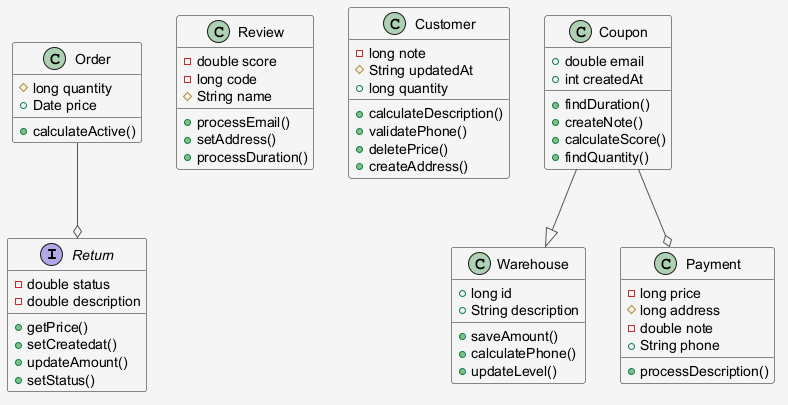

The diagram above was rendered by PlantUML. Its source (embedded in the PNG):
@startuml
skinparam shadowing false
skinparam backgroundColor #F5F5F5
skinparam ArrowColor #555555
interface Return {
  -double status
  -double description
  +getPrice()
  +setCreatedat()
  +updateAmount()
  +setStatus()
}
class Review {
  -double score
  -long code
  #String name
  +processEmail()
  +setAddress()
  +processDuration()
}
class Customer {
  -long note
  #String updatedAt
  +long quantity
  +calculateDescription()
  +validatePhone()
  +deletePrice()
  +createAddress()
}
class Warehouse {
  +long id
  +String description
  +saveAmount()
  +calculatePhone()
  +updateLevel()
}
class Payment {
  -long price
  #long address
  -double note
  +String phone
  +processDescription()
}
class Order {
  #long quantity
  +Date price
  +calculateActive()
}
class Coupon {
  +double email
  +int createdAt
  +findDuration()
  +createNote()
  +calculateScore()
  +findQuantity()
}
Coupon --o Payment
Coupon --|> Warehouse
Order --o Return
@enduml